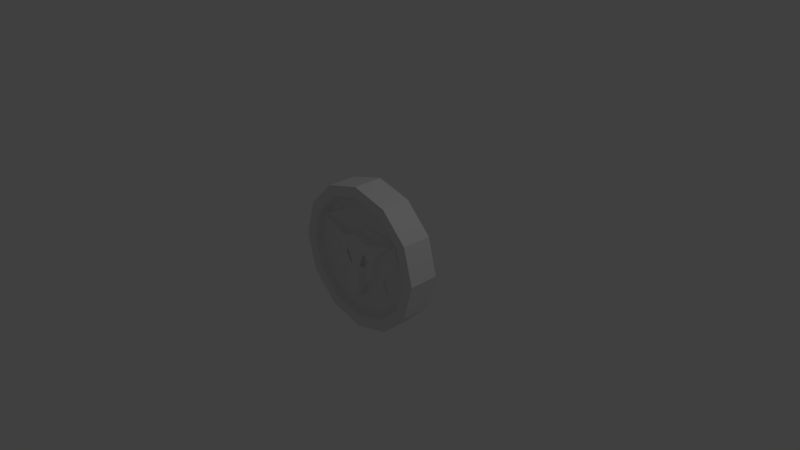 # Source: powerup001.blend  (saved by Blender 2.79.0; exported with 4.5.12 LTS)
import bpy
from mathutils import Matrix  # noqa: F401  (used for matrix-valued properties, if any)

bpy.ops.wm.read_factory_settings(use_empty=True)
scene = bpy.context.scene
scene.name = 'Scene'

# ---- collections
col_collection_1 = bpy.data.collections.new('Collection 1'); scene.collection.children.link(col_collection_1)

# ---- world
world_world = bpy.data.worlds.new('World'); scene.world = world_world
world_world.color = (0.05088, 0.05088, 0.05088)
world_world.use_sun_shadow = False
world_world.sun_shadow_jitter_overblur = 0.0
world_world.cycles.sampling_method = 'MANUAL'

# ---- cameras
cam_camera = bpy.data.cameras.new('Camera')
cam_camera.clip_end = 100.0
cam_camera.lens = 35.0
cam_camera.sensor_width = 32.0
cam_camera.sensor_height = 18.0
cam_camera.ortho_scale = 7.314
cam_camera.dof.focus_distance = 0.0
cam_camera.dof.aperture_fstop = 128.0

# ---- lights
light_lamp = bpy.data.lights.new('Lamp', 'POINT')
light_lamp.transmission_factor = 0.0
light_lamp.cutoff_distance = 30.0
light_lamp.energy = 100.0
light_lamp.shadow_buffer_clip_start = 1.001
light_lamp.shadow_soft_size = 0.1
light_lamp.shadow_maximum_resolution = 0.006
light_lamp.use_absolute_resolution = True

# ---- meshes
me_circle = bpy.data.meshes.new('Circle')
me_circle.from_pydata([(0.0, 1.0, 0.0), (-0.5, 0.866, 0.0), (-0.866, 0.5, 0.0), (-1.0, -4.371e-08, 0.0), (-0.866, -0.5, 0.0), (-0.5, -0.866, 0.0), (-1.51e-07, -1.0, 0.0), (0.5, -0.866, 0.0), (0.866, -0.5, 0.0), (1.0, -4.649e-07, 0.0), (0.866, 0.5, 0.0), (0.5, 0.866, 0.0), (-2.067e-08, 0.8512, 0.2061), (-0.4256, 0.7371, 0.2061), (-0.7371, 0.4256, 0.2061), (-0.8512, -3.548e-08, 0.2061), (-0.7371, -0.4256, 0.2061), (-0.4256, -0.7371, 0.2061), (-1.326e-07, -0.8512, 0.2061), (0.4256, -0.7371, 0.2061), (0.7371, -0.4256, 0.2061), (0.8512, -3.947e-07, 0.2061), (0.7371, 0.4256, 0.2061), (0.4256, 0.7371, 0.2061), (-0.5, 0.866, 0.2061), (1.067e-16, 1.0, 0.2061), (-0.866, 0.5, 0.2061), (-1.0, -4.466e-08, 0.2061), (-0.866, -0.5, 0.2061), (-0.5, -0.866, 0.2061), (-1.51e-07, -1.0, 0.2061), (0.5, -0.866, 0.2061), (0.866, -0.5, 0.2061), (1.0, -4.659e-07, 0.2061), (0.866, 0.5, 0.2061), (0.5, 0.866, 0.2061), (0.205, 0.03003, 0.1999), (0.132, -0.08584, 0.1999), (-0.1487, 0.1431, 0.2312), (-0.07185, -0.05193, 0.2312), (-0.132, -0.08584, 0.1999), (-0.205, 0.03003, 0.1999), (-0.5643, 0.3732, 0.1999), (0.3467, 0.1559, 0.1999), (0.3231, -0.1263, 0.1999), (0.13, -0.2978, 0.1999), (-0.13, -0.2978, 0.1999), (-0.4031, 0.6982, 0.1151), (-1.838e-08, 0.8062, 0.1151), (-0.6982, 0.4031, 0.1151), (-0.8062, -4.041e-08, 0.1151), (-0.6982, -0.4031, 0.1151), (-0.4031, -0.6982, 0.1151), (-1.244e-07, -0.8062, 0.1151), (0.4031, -0.6982, 0.1151), (0.6982, -0.4031, 0.1151), (0.8062, -3.806e-07, 0.1151), (0.6982, 0.4031, 0.1151), (0.4031, 0.6982, 0.1151), (-0.6536, 0.4296, 0.1151), (-7.508e-08, 0.7527, 0.1151), (-0.6861, 0.00172, 0.1151), (-0.4315, -0.2474, 0.1151), (-0.5215, -0.4298, 0.1151), (-1.074e-07, -0.68, 0.1151), (0.5215, -0.4298, 0.1151), (0.4315, -0.2474, 0.1151), (0.6861, 0.00172, 0.1151), (0.6536, 0.4296, 0.1151), (-7.322e-08, 0.4958, 0.1503), (-0.634, 0.4151, 0.1503), (-0.3231, -0.1263, 0.1999), (-0.2601, 0.00377, 0.1999), (-0.3467, 0.1559, 0.1999), (-9.346e-08, 0.3778, 0.2312), (-0.1933, 0.2715, 0.2312), (0.2601, 0.00377, 0.1999), (0.1933, 0.2715, 0.2312), (0.5643, 0.3732, 0.1999), (0.634, 0.4151, 0.1503), (0.2172, 0.3007, 0.1503), (-0.4185, -0.2416, 0.1503), (-0.4833, -4.572e-08, 0.1503), (-0.2304, -0.4185, 0.1503), (-1.045e-07, -0.5954, 0.1503), (0.2304, -0.4185, 0.1503), (0.4185, -0.2416, 0.1503), (0.4833, -1.917e-07, 0.1503), (0.2922, -6.195e-08, 0.1503), (-0.2172, 0.3007, 0.1503), (-1.086e-07, 0.4203, 0.1503), (-0.3895, 0.171, 0.1503), (-0.2922, -2.213e-08, 0.1503), (-0.363, -0.1461, 0.1503), (-0.1461, -0.3388, 0.1503), (-8.686e-08, -0.5146, 0.1503), (0.1461, -0.3388, 0.1503), (0.363, -0.1461, 0.1503), (0.3895, 0.171, 0.1503), (-0.132, -0.08584, 0.1743), (-0.07185, -0.05193, 0.1743), (-0.205, 0.03003, 0.1743), (-0.1487, 0.1431, 0.1743), (0.205, 0.03003, 0.1743), (0.1487, 0.1431, 0.1743), (0.132, -0.08584, 0.1743), (0.07185, -0.05193, 0.1743), (0.1487, 0.1431, 0.2312), (0.07185, -0.05193, 0.2312), (-0.05222, -0.1942, 0.2787), (0.05222, -0.1942, 0.2787), (-0.09451, -0.3729, 0.2787), (-0.09595, -0.2189, 0.2787), (0.09595, -0.2189, 0.2787), (0.09451, -0.3729, 0.2787), (-6.035e-08, -0.4867, 0.2787), (-6.962e-08, -0.5305, 0.2427), (-0.1062, -0.4027, 0.2427), (0.1062, -0.4027, 0.2427)], [], [(1, 0, 11, 10, 9, 8, 7, 6, 5, 4, 3, 2), (16, 17, 52, 51), (6, 7, 31, 30), (3, 4, 28, 27), (10, 11, 35, 34), (0, 1, 24, 25), (7, 8, 32, 31), (4, 5, 29, 28), (11, 0, 25, 35), (1, 2, 26, 24), (8, 9, 33, 32), (5, 6, 30, 29), (2, 3, 27, 26), (9, 10, 34, 33), (13, 12, 25, 24), (14, 13, 24, 26), (15, 14, 26, 27), (16, 15, 27, 28), (17, 16, 28, 29), (18, 17, 29, 30), (19, 18, 30, 31), (20, 19, 31, 32), (21, 20, 32, 33), (22, 21, 33, 34), (23, 22, 34, 35), (12, 23, 35, 25), (46, 40, 41, 72, 71), (23, 12, 48, 58), (13, 14, 49, 47), (20, 21, 56, 55), (17, 18, 53, 52), (14, 15, 50, 49), (21, 22, 57, 56), (18, 19, 54, 53), (15, 16, 51, 50), (22, 23, 58, 57), (12, 13, 47, 48), (19, 20, 55, 54), (59, 60, 48, 47), (59, 47, 49), (61, 59, 49, 50), (62, 61, 50, 51), (63, 62, 51, 52), (64, 63, 52, 53), (65, 64, 53, 54), (66, 65, 54, 55), (67, 66, 55, 56), (68, 67, 56, 57), (68, 57, 58), (60, 68, 58, 48), (41, 40, 99, 101), (108, 37, 105, 106), (77, 107, 36, 76), (75, 38, 39, 108, 107, 77, 74), (76, 36, 37, 45, 44), (72, 41, 38, 75), (77, 76, 43), (46, 94, 117, 111), (77, 43, 78), (73, 75, 42), (75, 73, 72), (60, 59, 70, 69), (62, 63, 83, 81), (65, 66, 86, 85), (97, 88, 76, 44), (61, 62, 81, 82), (64, 65, 85, 84), (67, 68, 79, 87), (68, 60, 69, 79), (59, 61, 82, 70), (63, 64, 84, 83), (66, 67, 87, 86), (89, 90, 69, 70), (90, 89, 75, 74), (92, 91, 70, 82), (93, 92, 82, 81), (94, 93, 81, 83), (95, 94, 83, 84), (96, 95, 84, 85), (97, 96, 85, 86), (88, 97, 86, 87), (98, 88, 87, 79), (98, 79, 78, 43), (90, 80, 79, 69), (96, 97, 44, 45), (95, 96, 118, 116), (37, 108, 110, 113), (89, 70, 42, 75), (93, 94, 46, 71), (80, 90, 74, 77), (92, 93, 71, 72), (70, 91, 73, 42), (91, 92, 72, 73), (79, 80, 77, 78), (88, 98, 43, 76), (103, 104, 106, 105), (99, 100, 102, 101), (39, 38, 102, 100), (37, 36, 103, 105), (107, 108, 106, 104), (40, 39, 100, 99), (38, 41, 101, 102), (36, 107, 104, 103), (114, 113, 110, 109, 112, 111, 115), (116, 118, 114, 115), (117, 116, 115, 111), (45, 37, 113, 114), (96, 45, 114, 118), (40, 46, 111, 112), (39, 40, 112, 109), (108, 39, 109, 110), (94, 95, 116, 117)])
me_circle.use_remesh_preserve_volume = False
me_circle.use_remesh_preserve_attributes = False
me_circle.use_mirror_vertex_groups = False
me_circle.update()

# ---- objects
ob_circle = bpy.data.objects.new('Circle', me_circle)
ob_lamp = bpy.data.objects.new('Lamp', light_lamp)
ob_camera = bpy.data.objects.new('Camera', cam_camera)

# ---- transforms, parenting, visibility, modifiers, constraints
ob_circle.location = (0.0, 0.0, 0.0)
ob_circle.rotation_euler = (1.571, 0.0, 0.0)
ob_circle.lineart.crease_threshold = 0.0
_m = ob_circle.modifiers.new('Mirror', 'MIRROR')
_m.use_axis = (False, False, True)
ob_lamp.location = (4.076, 1.005, 5.904)
ob_lamp.rotation_euler = (0.6503, 0.05522, 1.866)
ob_lamp.lock_rotations_4d = False
ob_lamp.empty_display_type = 'ARROWS'
ob_lamp.color = (0.0, 0.0, 0.0, 0.0)
ob_lamp.lineart.crease_threshold = 0.0
ob_camera.location = (7.481, -6.508, 5.344)
ob_camera.rotation_euler = (1.109, 0.0, 0.8149)
ob_camera.lock_rotations_4d = False
ob_camera.empty_display_type = 'ARROWS'
ob_camera.color = (0.0, 0.0, 0.0, 0.0)
ob_camera.display_type = 'WIRE'
ob_camera.lineart.crease_threshold = 0.0

# ---- collection membership
col_collection_1.objects.link(ob_circle)
col_collection_1.objects.link(ob_lamp)
col_collection_1.objects.link(ob_camera)

# ---- scene / render settings (as saved in the file)
scene.camera = ob_camera
scene.frame_start = 1; scene.frame_end = 250; scene.frame_set(1)
scene.render.engine = 'BLENDER_EEVEE_NEXT'
scene.render.resolution_percentage = 50
scene.render.dither_intensity = 0.0
scene.cycles.use_denoising = False
scene.cycles.samples = 128
scene.cycles.sampling_pattern = 'TABULATED_SOBOL'
scene.cycles.use_adaptive_sampling = False
scene.cycles.use_light_tree = False
scene.cycles.blur_glossy = 0.0
scene.cycles.sample_clamp_indirect = 0.0
scene.view_settings.view_transform = 'Standard'
bpy.context.view_layer.update()
